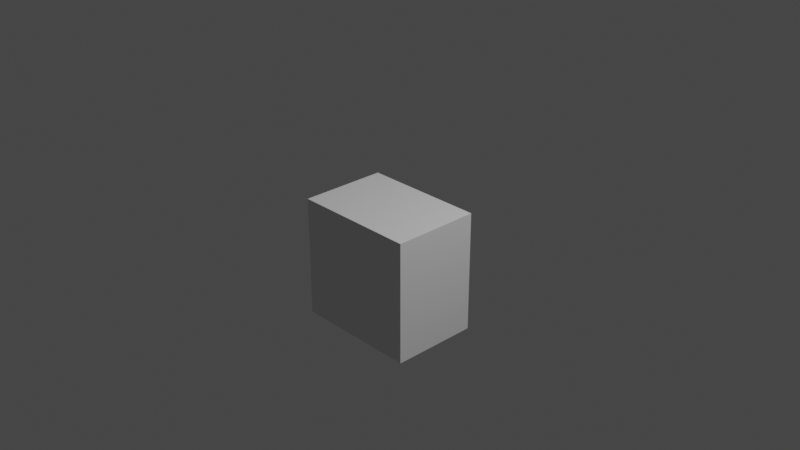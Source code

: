 # Source: lego-ei.blend  (saved by Blender 3.4.6; exported with 4.5.12 LTS)
import bpy
from mathutils import Matrix  # noqa: F401  (used for matrix-valued properties, if any)

bpy.ops.wm.read_factory_settings(use_empty=True)
scene = bpy.context.scene
scene.name = 'Scene'

# ---- collections
col_collection = bpy.data.collections.new('Collection'); scene.collection.children.link(col_collection)

# ---- world
world_world = bpy.data.worlds.new('World'); scene.world = world_world
world_world.use_nodes = True; world_world.node_tree.nodes.clear()
_N = world_world.node_tree.nodes; _L = world_world.node_tree.links
n0 = _N.new('ShaderNodeOutputWorld'); n0.name = 'World Output'; n0.location = (300, 300)
n1 = _N.new('ShaderNodeBackground'); n1.name = 'Background'; n1.location = (10, 300)
n1.inputs[0].default_value = (0.05088, 0.05088, 0.05088, 1.0)
_L.new(n1.outputs[0], n0.inputs[0])
n0.is_active_output = True
world_world.color = (0.05088, 0.05088, 0.05088)
world_world.use_sun_shadow = False
world_world.sun_shadow_jitter_overblur = 0.0

# ---- cameras
cam_camera = bpy.data.cameras.new('Camera')
cam_camera.clip_end = 100.0
cam_camera.ortho_scale = 7.314

# ---- lights
light_light = bpy.data.lights.new('Light', 'POINT')
light_light.transmission_factor = 0.0
light_light.energy = 1000.0
light_light.shadow_soft_size = 0.1
light_light.shadow_maximum_resolution = 0.006
light_light.use_absolute_resolution = True

# ---- meshes
me_cube_002 = bpy.data.meshes.new('Cube.002')
me_cube_002.from_pydata([(-1.0, -1.0, -2.367), (-1.0, -1.0, 1.0), (-1.0, 1.0, -2.367), (-1.0, 1.0, 1.0), (1.935, -1.0, -2.367), (1.935, -1.0, 1.0), (1.935, 1.0, -2.367), (1.935, 1.0, 1.0)], [], [(0, 1, 3, 2), (2, 3, 7, 6), (6, 7, 5, 4), (4, 5, 1, 0), (2, 6, 4, 0), (7, 3, 1, 5)])
_uv = me_cube_002.uv_layers.new(name='UVMap')
_uv.uv.foreach_set('vector', [0.375, 0.0, 0.625, 0.0, 0.625, 0.25, 0.375, 0.25, 0.375, 0.25, 0.625, 0.25, 0.625, 0.5, 0.375, 0.5, 0.375, 0.5, 0.625, 0.5, 0.625, 0.75, 0.375, 0.75, 0.375, 0.75, 0.625, 0.75, 0.625, 1.0, 0.375, 1.0, 0.125, 0.5, 0.375, 0.5, 0.375, 0.75, 0.125, 0.75, 0.625, 0.5, 0.875, 0.5, 0.875, 0.75, 0.625, 0.75])
me_cube_002.update()

# ---- objects
ob_light = bpy.data.objects.new('Light', light_light)
ob_camera = bpy.data.objects.new('Camera', cam_camera)
ob_cube = bpy.data.objects.new('Cube', me_cube_002)

# ---- transforms, parenting, visibility, modifiers, constraints
ob_light.location = (4.076, 1.005, 5.904)
ob_light.rotation_euler = (0.6503, 0.05522, 1.866)
ob_light.lock_rotations_4d = False
ob_light.empty_display_type = 'ARROWS'
ob_light.color = (0.0, 0.0, 0.0, 0.0)
ob_light.lineart.crease_threshold = 0.0
ob_camera.location = (7.359, -6.926, 4.958)
ob_camera.rotation_euler = (1.109, 0.0, 0.8149)
ob_camera.lock_rotations_4d = False
ob_camera.empty_display_type = 'ARROWS'
ob_camera.color = (0.0, 0.0, 0.0, 0.0)
ob_camera.display_type = 'WIRE'
ob_camera.lineart.crease_threshold = 0.0
ob_cube.location = (0.167, -0.1001, -0.7796)
ob_cube.scale = (-0.4684, -0.4818, -0.3958)
_m = ob_cube.modifiers.new('Boolean', 'BOOLEAN')

# ---- collection membership
col_collection.objects.link(ob_light)
col_collection.objects.link(ob_camera)
col_collection.objects.link(ob_cube)

# ---- scene / render settings (as saved in the file)
scene.camera = ob_camera
scene.frame_start = 1; scene.frame_end = 250; scene.frame_set(12)
scene.render.engine = 'CYCLES'
scene.cycles.sampling_pattern = 'TABULATED_SOBOL'
scene.cycles.use_light_tree = False
scene.cycles.bake_type = 'DIFFUSE'
scene.view_settings.view_transform = 'Filmic'
bpy.context.view_layer.update()
